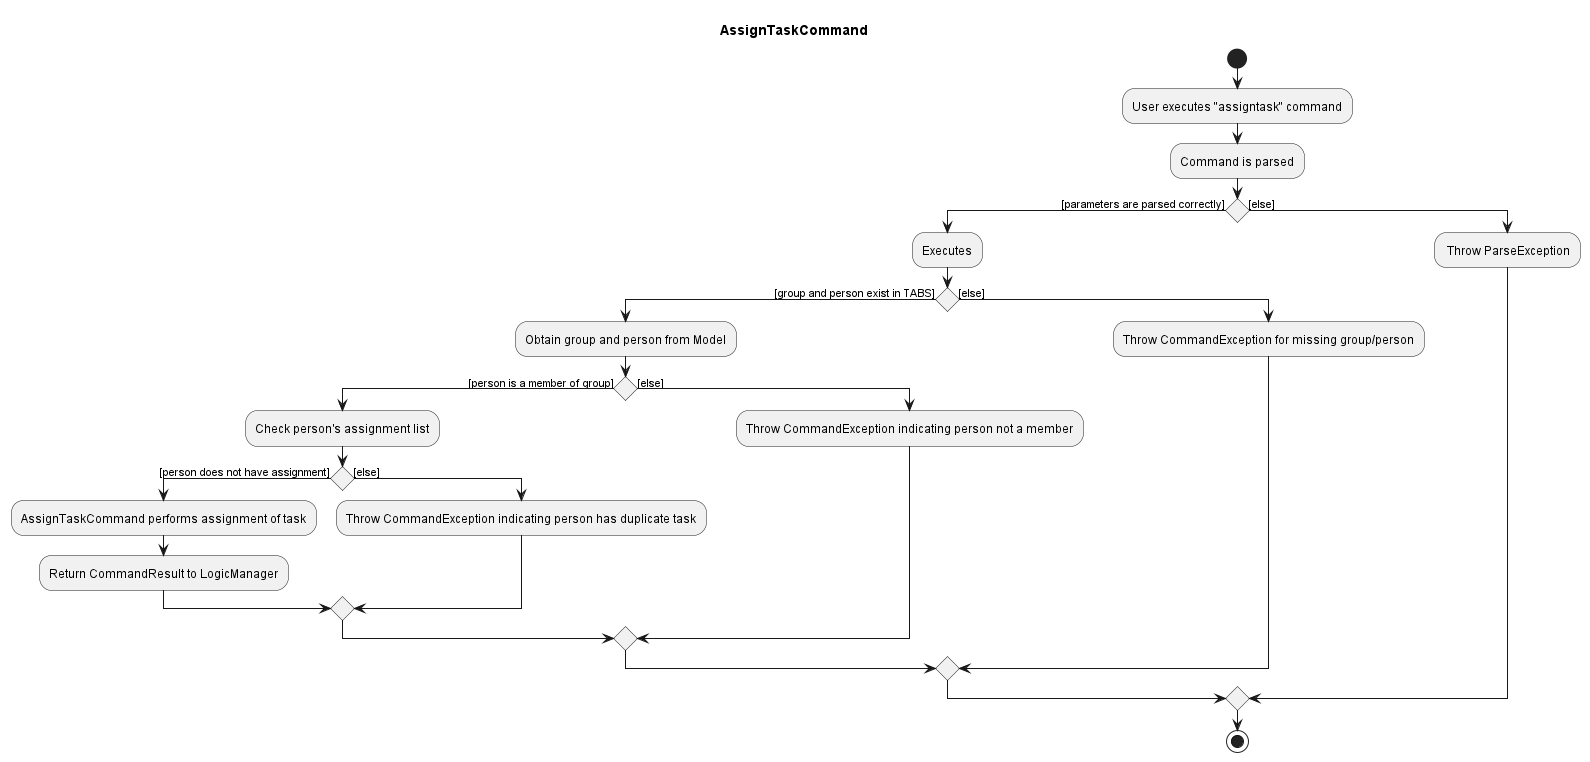

The diagram above was rendered by PlantUML. Its source (embedded in the PNG):
@startuml

title AssignTaskCommand

start
:User executes "assigntask" command;
:Command is parsed;

if () then ([parameters are parsed correctly])
    :Executes;
    if () then ([group and person exist in TABS])
    :Obtain group and person from Model;
        if () then ([person is a member of group])
        :Check person's assignment list;
            if () then ([person does not have assignment])
            :AssignTaskCommand performs assignment of task;
            :Return CommandResult to LogicManager;
            else ([else])
            :Throw CommandException indicating person has duplicate task;
            endif
        else ([else])
        :Throw CommandException indicating person not a member;
        endif
    else ([else])
    :Throw CommandException for missing group/person;
    endif
else ([else])
: Throw ParseException;
endif

stop

@enduml